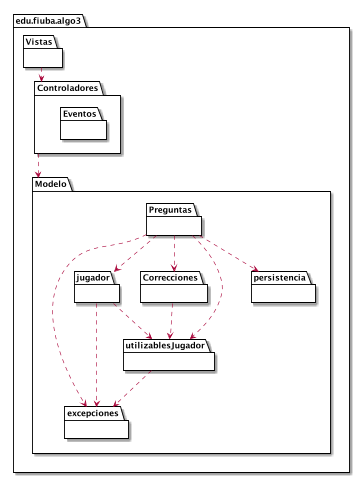

The diagram above was rendered by PlantUML. Its source (embedded in the PNG):
@startuml
top to bottom direction
package edu.fiuba.algo3{
package "Modelo" {
    package Preguntas{
    }
    package Correcciones{
    }
    package excepciones{
    }
    package jugador{
    }
    package utilizablesJugador{
    }
    package persistencia{
    }

}
package "Vistas" {

}
package "Controladores" {
package Eventos{
    }
}
}
"Vistas" ..> "Controladores"
"Controladores" ..> Modelo
Preguntas ..> persistencia
Preguntas ..> Correcciones
Preguntas ..> jugador
Preguntas ..> excepciones

jugador ..> excepciones
Preguntas ..> utilizablesJugador
Correcciones ..> utilizablesJugador
utilizablesJugador ..> excepciones
jugador ..> utilizablesJugador
@enduml